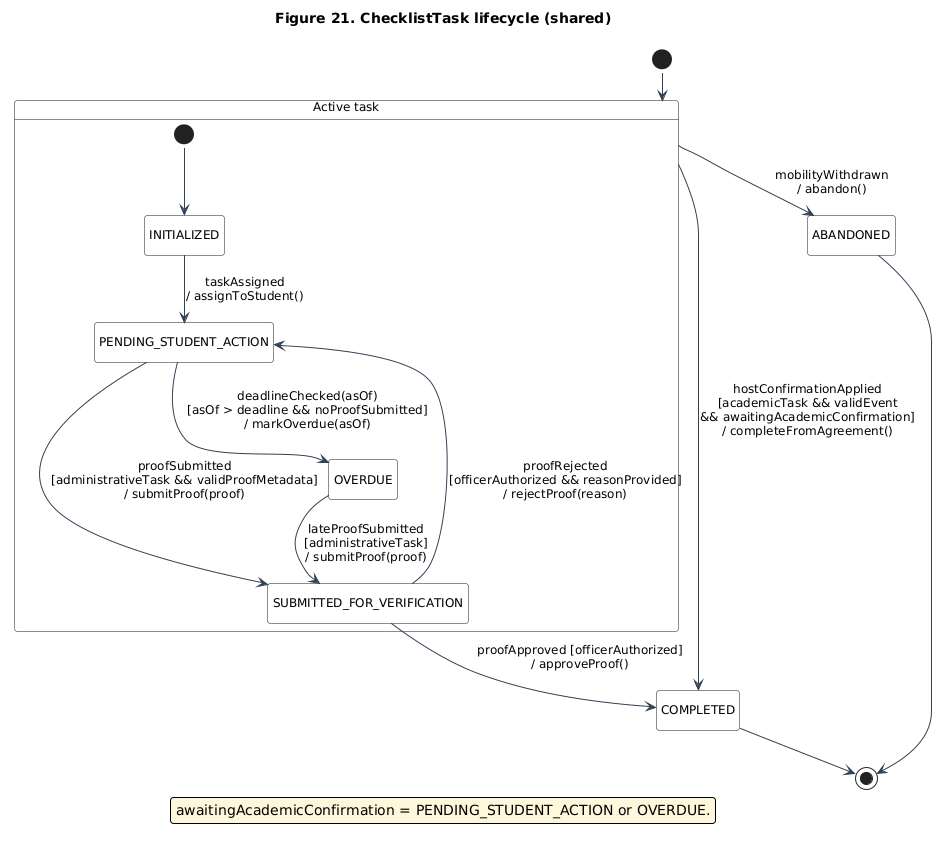

The diagram above was rendered by PlantUML. Its source (embedded in the PNG):
@startuml
!pragma layout smetana
skinparam defaultFontName DejaVu Sans
skinparam defaultFontSize 12
skinparam shadowing false
skinparam ranksep 25
skinparam nodesep 25
skinparam roundcorner 6
skinparam ArrowColor #334155
skinparam stateBackgroundColor #F8FAFC
skinparam legendBackgroundColor #FFF7DB
hide empty description
title Figure 21. ChecklistTask lifecycle (shared)
state "Active task" as ActiveTask {
 [*] --> INITIALIZED
 INITIALIZED --> PENDING_STUDENT_ACTION : taskAssigned\n/ assignToStudent()
 PENDING_STUDENT_ACTION --> SUBMITTED_FOR_VERIFICATION : proofSubmitted\n[administrativeTask && validProofMetadata]\n/ submitProof(proof)
 SUBMITTED_FOR_VERIFICATION --> PENDING_STUDENT_ACTION : proofRejected\n[officerAuthorized && reasonProvided]\n/ rejectProof(reason)
 PENDING_STUDENT_ACTION --> OVERDUE : deadlineChecked(asOf)\n[asOf > deadline && noProofSubmitted]\n/ markOverdue(asOf)
 OVERDUE --> SUBMITTED_FOR_VERIFICATION : lateProofSubmitted\n[administrativeTask]\n/ submitProof(proof)
}
[*] --> ActiveTask
SUBMITTED_FOR_VERIFICATION --> COMPLETED : proofApproved [officerAuthorized]\n/ approveProof()
ActiveTask --> COMPLETED : hostConfirmationApplied\n[academicTask && validEvent\n&& awaitingAcademicConfirmation]\n/ completeFromAgreement()
ActiveTask --> ABANDONED : mobilityWithdrawn\n/ abandon()
COMPLETED --> [*]
ABANDONED --> [*]
legend bottom
 awaitingAcademicConfirmation = PENDING_STUDENT_ACTION or OVERDUE.
endlegend
@enduml